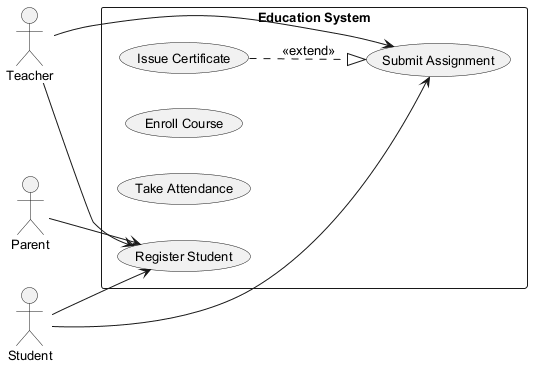

The diagram above was rendered by PlantUML. Its source (embedded in the PNG):
@startuml
skinparam backgroundColor #FFFFFF
skinparam classBackgroundColor #F1F8E9
skinparam classBorderColor #33691E
skinparam defaultFontSize 13
left to right direction
actor "Teacher" as T
actor "Student" as S
actor "Parent" as P
rectangle "Education System" {
  usecase "Issue Certificate" as UC_IssueCertificate
  usecase "Submit Assignment" as UC_SubmitAssignment
  usecase "Enroll Course" as UC_EnrollCourse
  usecase "Take Attendance" as UC_TakeAttendance
  usecase "Register Student" as UC_RegisterStudent
}
T --> UC_SubmitAssignment
T --> UC_RegisterStudent
S --> UC_RegisterStudent
S --> UC_SubmitAssignment
P --> UC_RegisterStudent
UC_IssueCertificate ..|> UC_SubmitAssignment : <<extend>>
@enduml